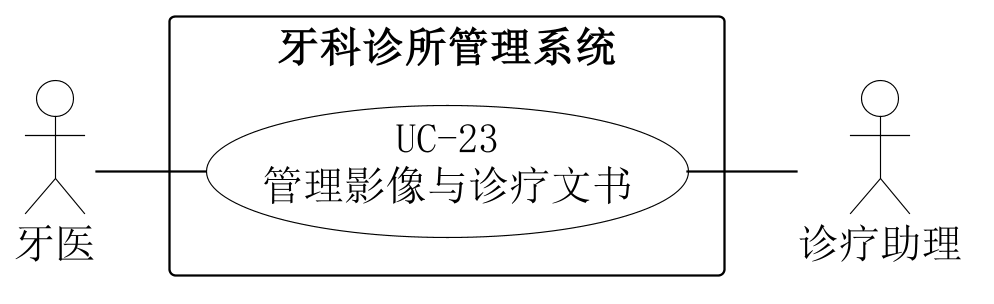

The diagram above was rendered by PlantUML. Its source (embedded in the PNG):
@startuml
skinparam backgroundColor white
skinparam shadowing false
skinparam defaultFontName SimSun
skinparam defaultFontSize 18
skinparam dpi 220
skinparam ArrowColor black
skinparam nodesep 22
skinparam ranksep 48
skinparam actor {
 BorderColor black
 BackgroundColor white
}
skinparam usecase {
 BorderColor black
 BackgroundColor white
}
skinparam rectangle {
 BorderColor black
 BackgroundColor white
}
left to right direction
actor "牙医" as A0
actor "诊疗助理" as A1
rectangle "牙科诊所管理系统" {
 usecase "UC-23\n管理影像与诊疗文书" as U
}
A0 -- U
U -- A1

@enduml